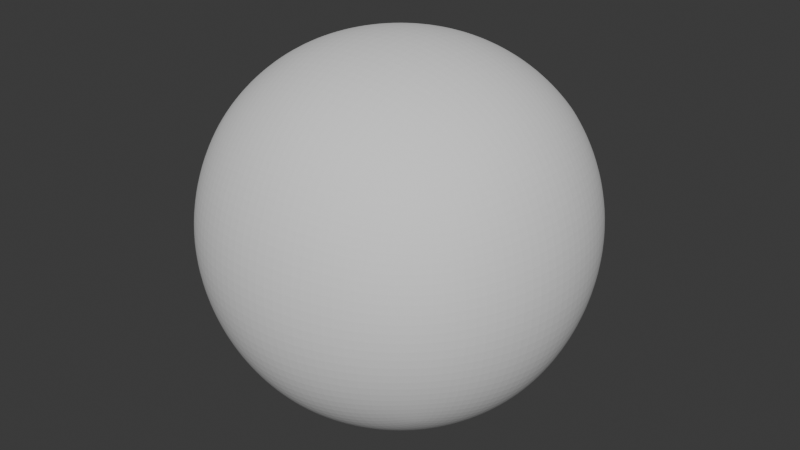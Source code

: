 # Source: PCG_Rock_ControlledVariation.blend  (saved by Blender 5.2.44; exported with 4.5.12 LTS)
import bpy
from mathutils import Matrix  # noqa: F401  (used for matrix-valued properties, if any)

bpy.ops.wm.read_factory_settings(use_empty=True)
scene = bpy.context.scene
scene.name = 'Scene'

# ---- collections
col_collection = bpy.data.collections.new('Collection'); scene.collection.children.link(col_collection)

# ---- node groups
ng_pcg_rock_nodes = bpy.data.node_groups.new('PCG Rock Nodes', 'GeometryNodeTree')
_s = ng_pcg_rock_nodes.interface.new_socket(name='Geometry', in_out='OUTPUT', socket_type='NodeSocketGeometry')
_s = ng_pcg_rock_nodes.interface.new_socket(name='Geometry', in_out='INPUT', socket_type='NodeSocketGeometry')
_s = ng_pcg_rock_nodes.interface.new_socket(name='Level', in_out='INPUT', socket_type='NodeSocketInt')
_s.default_value = 4
_s.min_value = 0
_s.max_value = 6
_s = ng_pcg_rock_nodes.interface.new_socket(name='Level', in_out='INPUT', socket_type='NodeSocketInt')
_s.default_value = 1
_s.min_value = 0
_s.max_value = 6
_s = ng_pcg_rock_nodes.interface.new_socket(name='Edge Crease', in_out='INPUT', socket_type='NodeSocketFloat')
_s.subtype = 'FACTOR'
_s.min_value = 0.0
_s.max_value = 1.0
ng_pcg_rock_nodes.is_modifier = True
_N = ng_pcg_rock_nodes.nodes; _L = ng_pcg_rock_nodes.links
n0 = _N.new('NodeGroupInput'); n0.name = 'Group Input'; n0.location = (-686, -4)
n1 = _N.new('NodeGroupOutput'); n1.name = 'Group Output'; n1.location = (771, 1)
n2 = _N.new('GeometryNodeSubdivisionSurface'); n2.name = 'Subdivision Surface'; n2.location = (-503, -5)
n2.width = 160
n3 = _N.new('GeometryNodeTransform'); n3.name = 'Transform Geometry'; n3.location = (-287, -5)
n3.width = 160
n4 = _N.new('GeometryNodeSubdivisionSurface'); n4.name = 'Subdivision Surface.001'; n4.location = (-61, -5)
n4.width = 160
_L.new(n4.outputs[0], n1.inputs[0])
_L.new(n0.outputs[0], n2.inputs[0])
_L.new(n2.outputs[0], n3.inputs[0])
_L.new(n0.outputs[1], n2.inputs[1])
_L.new(n3.outputs[0], n4.inputs[0])
_L.new(n0.outputs[2], n4.inputs[1])
n1.is_active_output = True

# ---- world
world_world = bpy.data.worlds.new('World'); scene.world = world_world
world_world.use_nodes = True; world_world.node_tree.nodes.clear()
_N = world_world.node_tree.nodes; _L = world_world.node_tree.links
n0 = _N.new('ShaderNodeOutputWorld'); n0.name = 'World Output'; n0.location = (200, 100)
n1 = _N.new('ShaderNodeBackground'); n1.name = 'Background'; n1.location = (-200, 100)
n1.inputs[0].default_value = (0.05088, 0.05088, 0.05088, 1.0)
_L.new(n1.outputs[0], n0.inputs[0])
n0.is_active_output = True
world_world.color = (0.05088, 0.05088, 0.05088)
world_world.sun_shadow_jitter_overblur = 0.0

# ---- meshes
me_cube_001 = bpy.data.meshes.new('Cube.001')
me_cube_001.from_pydata([(-1.0, -1.0, -1.0), (-1.0, -1.0, 1.0), (-1.0, 1.0, -1.0), (-1.0, 1.0, 1.0), (1.0, -1.0, -1.0), (1.0, -1.0, 1.0), (1.0, 1.0, -1.0), (1.0, 1.0, 1.0)], [], [(0, 1, 3, 2), (2, 3, 7, 6), (6, 7, 5, 4), (4, 5, 1, 0), (2, 6, 4, 0), (7, 3, 1, 5)])
_uv = me_cube_001.uv_layers.new(name='UVMap')
_uv.uv.foreach_set('vector', [0.375, 0.0, 0.625, 0.0, 0.625, 0.25, 0.375, 0.25, 0.375, 0.25, 0.625, 0.25, 0.625, 0.5, 0.375, 0.5, 0.375, 0.5, 0.625, 0.5, 0.625, 0.75, 0.375, 0.75, 0.375, 0.75, 0.625, 0.75, 0.625, 1.0, 0.375, 1.0, 0.125, 0.5, 0.375, 0.5, 0.375, 0.75, 0.125, 0.75, 0.625, 0.5, 0.875, 0.5, 0.875, 0.75, 0.625, 0.75])
me_cube_001.update()

# ---- objects
ob_cube = bpy.data.objects.new('Cube', me_cube_001)

# ---- transforms, parenting, visibility, modifiers, constraints
ob_cube.location = (0.0, 0.0, 0.0)
_m = ob_cube.modifiers.new('GeometryNodes', 'NODES')
_m.node_group = ng_pcg_rock_nodes

# ---- collection membership
col_collection.objects.link(ob_cube)

# ---- scene / render settings (as saved in the file)
scene.frame_start = 1; scene.frame_end = 250; scene.frame_set(1)
scene.render.engine = 'BLENDER_EEVEE_NEXT'
scene.render.bake_bias = 0.0
scene.render.bake_samples = 0
scene.render.compositor_device = 'GPU'
scene.eevee.use_volume_custom_range = False
scene.eevee.fast_gi_thickness_near = 0.1
scene.eevee.fast_gi_thickness_far = 0.0
scene.eevee.ray_tracing_options.screen_trace_thickness = 0.1
bpy.context.view_layer.update()

# ---- added for rendering (the .blend has no active camera and no usable light): camera, sun
cam_auto = bpy.data.cameras.new('AutoCamera')
cam_auto.lens = 50.0
cam_auto.sensor_width = 36.0
cam_auto.clip_end = 1000.0
ob_auto_camera = bpy.data.objects.new('AutoCamera', cam_auto)
scene.collection.objects.link(ob_auto_camera)
ob_auto_camera.location = (2.68296, -3.21955, 2.14637)
ob_auto_camera.rotation_euler = (1.09748, -7.21219e-08, 0.694738)
scene.camera = ob_auto_camera
light_auto_sun = bpy.data.lights.new('AutoSun', 'SUN')
light_auto_sun.energy = 3.0
light_auto_sun.angle = 0.0523599
ob_auto_sun = bpy.data.objects.new('AutoSun', light_auto_sun)
scene.collection.objects.link(ob_auto_sun)
ob_auto_sun.rotation_euler = (0.872665, 0.174533, 0.523599)
bpy.context.view_layer.update()
